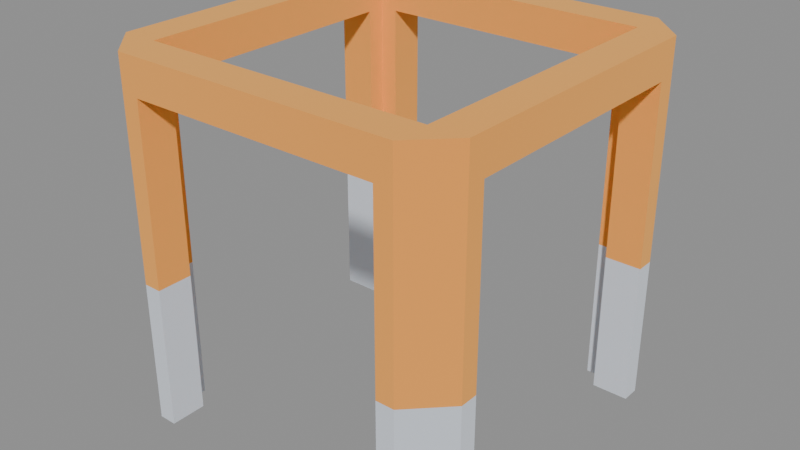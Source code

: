 # Source: prop_airlock.blend  (saved by Blender 4.0.36; exported with 4.5.12 LTS)
import bpy
from mathutils import Matrix  # noqa: F401  (used for matrix-valued properties, if any)

bpy.ops.wm.read_factory_settings(use_empty=True)
scene = bpy.context.scene
scene.name = 'Scene'

# ---- materials (node trees are filled in below, after node groups)
mat_metalred = bpy.data.materials.new('metalRed')
mat_metalred.use_backface_culling = True
mat_metalred.use_transparent_shadow = False
mat_metalred.diffuse_color = (1.0, 0.6285, 0.2028, 1.0)
mat_metal = bpy.data.materials.new('metal')
mat_metal.use_backface_culling = True
mat_metal.use_transparent_shadow = False
mat_metal.diffuse_color = (0.8431, 0.8706, 0.9098, 1.0)

# ---- material node trees
mat_metalred.use_nodes = True; mat_metalred.node_tree.nodes.clear()
_N = mat_metalred.node_tree.nodes; _L = mat_metalred.node_tree.links
n0 = _N.new('ShaderNodeBsdfPrincipled'); n0.name = 'Principled BSDF'; n0.location = (10, 300)
n0.inputs[0].default_value = (1.0, 0.6285, 0.2028, 1.0)
n0.inputs[1].default_value = 1.0
n0.inputs[2].default_value = 1.0
n1 = _N.new('ShaderNodeOutputMaterial'); n1.name = 'Material Output'; n1.location = (320, 270)
_L.new(n0.outputs[0], n1.inputs[0])
n1.is_active_output = True
mat_metal.use_nodes = True; mat_metal.node_tree.nodes.clear()
_N = mat_metal.node_tree.nodes; _L = mat_metal.node_tree.links
n0 = _N.new('ShaderNodeBsdfPrincipled'); n0.name = 'Principled BSDF'; n0.location = (10, 300)
n0.inputs[0].default_value = (0.8431, 0.8706, 0.9098, 1.0)
n0.inputs[1].default_value = 1.0
n0.inputs[2].default_value = 1.0
n1 = _N.new('ShaderNodeOutputMaterial'); n1.name = 'Material Output'; n1.location = (320, 270)
_L.new(n0.outputs[0], n1.inputs[0])
n1.is_active_output = True

# ---- meshes
me_mesh_structure = bpy.data.meshes.new('Mesh structure')
me_mesh_structure.from_pydata([(-0.4, -0.5, 1.0), (-0.4, -0.4, 1.0), (0.4, -0.5, 1.0), (0.4, -0.4, 1.0), (0.5, -0.4, 1.0), (0.4, 0.4, 1.0), (0.4, 0.5, 1.0), (0.5, 0.4, 1.0), (-0.4, 0.5, 1.0), (-0.5, 0.4, 1.0), (-0.5, -0.4, 1.0), (-0.4, 0.4, 1.0), (-0.4, -0.5, 1.0), (-0.4, -0.5, 0.4), (-0.5, -0.4, 1.0), (-0.5, -0.4, 0.4), (0.4, -0.5, 0.4), (0.35, -0.5, 0.4), (0.4, -0.5, 1.0), (0.35, -0.5, 0.9), (-0.35, -0.5, 0.9), (-0.4, -0.5, 1.0), (-0.4, -0.5, 0.4), (-0.35, -0.5, 0.4), (0.4, -0.5, 1.0), (0.5, -0.4, 1.0), (0.4, -0.5, 0.4), (0.5, -0.4, 0.4), (0.5, -0.4, 0.4), (0.5, -0.35, 0.9), (0.5, -0.35, 0.4), (0.5, -0.4, 1.0), (0.5, 0.4, 1.0), (0.5, 0.35, 0.9), (0.5, 0.4, 0.4), (0.5, 0.35, 0.4), (0.5, 0.4, 0.4), (0.5, 0.4, 1.0), (0.4, 0.5, 0.4), (0.4, 0.5, 1.0), (-0.4, 0.5, 0.4), (-0.35, 0.5, 0.4), (-0.4, 0.5, 1.0), (-0.35, 0.5, 0.9), (0.35, 0.5, 0.9), (0.4, 0.5, 1.0), (0.4, 0.5, 0.4), (0.35, 0.5, 0.4), (-0.5, 0.4, 0.4), (-0.4, 0.5, 0.4), (-0.5, 0.4, 1.0), (-0.4, 0.5, 1.0), (-0.5, -0.4, 0.4), (-0.5, -0.35, 0.9), (-0.5, -0.4, 1.0), (-0.5, 0.4, 1.0), (-0.5, 0.35, 0.9), (-0.5, 0.4, 0.4), (-0.5, 0.35, 0.4), (-0.5, -0.35, 0.4), (-0.35, -0.4, 0.4), (-0.35, -0.4, 0.9), (-0.4, -0.4, 0.4), (-0.4, -0.4, 1.0), (0.4, -0.4, 1.0), (0.35, -0.4, 0.9), (0.4, -0.4, 0.4), (0.35, -0.4, 0.4), (0.4, -0.4, 0.4), (0.4, -0.35, 0.9), (0.4, -0.4, 1.0), (0.4, 0.4, 1.0), (0.4, 0.35, 0.9), (0.4, 0.35, 0.4), (0.4, 0.4, 0.4), (0.4, -0.35, 0.4), (0.35, 0.4, 0.4), (0.35, 0.4, 0.9), (0.4, 0.4, 0.4), (0.4, 0.4, 1.0), (-0.4, 0.4, 1.0), (-0.35, 0.4, 0.9), (-0.4, 0.4, 0.4), (-0.35, 0.4, 0.4), (-0.4, 0.35, 0.4), (-0.4, 0.35, 0.9), (-0.4, 0.4, 0.4), (-0.4, 0.4, 1.0), (-0.4, -0.35, 0.9), (-0.4, -0.4, 1.0), (-0.4, -0.35, 0.4), (-0.4, -0.4, 0.4), (0.4, -0.35, 0.9), (0.5, -0.35, 0.9), (0.4, 0.35, 0.9), (0.5, 0.35, 0.9), (-0.35, 0.5, 0.9), (-0.35, 0.4, 0.9), (0.35, 0.5, 0.9), (0.35, 0.4, 0.9), (-0.5, -0.35, 0.9), (-0.4, -0.35, 0.9), (-0.5, 0.35, 0.9), (-0.4, 0.35, 0.9), (-0.35, -0.4, 0.9), (-0.35, -0.5, 0.9), (0.35, -0.4, 0.9), (0.35, -0.5, 0.9), (0.5, 0.35, 0.4), (0.4, 0.35, 0.4), (0.5, 0.35, 0.9), (0.4, 0.35, 0.9), (-0.35, 0.4, 0.4), (-0.35, 0.4, 0.9), (-0.35, 0.5, 0.4), (-0.35, 0.5, 0.9), (-0.5, 0.35, 0.4), (-0.5, 0.35, 0.9), (-0.4, 0.35, 0.4), (-0.4, 0.35, 0.9), (-0.5, -0.35, 0.4), (-0.4, -0.35, 0.4), (-0.5, -0.35, 0.9), (-0.4, -0.35, 0.9), (-0.35, -0.5, 0.4), (-0.35, -0.5, 0.9), (-0.35, -0.4, 0.4), (-0.35, -0.4, 0.9), (0.35, -0.5, 0.9), (0.35, -0.5, 0.4), (0.35, -0.4, 0.9), (0.35, -0.4, 0.4), (0.5, -0.35, 0.4), (0.5, -0.35, 0.9), (0.4, -0.35, 0.4), (0.4, -0.35, 0.9), (0.35, 0.4, 0.9), (0.35, 0.4, 0.4), (0.35, 0.5, 0.9), (0.35, 0.5, 0.4), (-0.4, -0.5, 0.4), (-0.5, -0.4, 0.4), (0.4, -0.5, 0.4), (0.35, -0.5, 0.4), (-0.4, -0.5, 0.4), (-0.35, -0.5, 0.4), (0.4, -0.5, 0.4), (0.5, -0.4, 0.4), (0.5, -0.4, 0.4), (0.5, -0.35, 0.4), (0.5, 0.4, 0.4), (0.5, 0.35, 0.4), (0.5, 0.4, 0.4), (0.4, 0.5, 0.4), (-0.4, 0.5, 0.4), (-0.35, 0.5, 0.4), (0.4, 0.5, 0.4), (0.35, 0.5, 0.4), (-0.5, 0.4, 0.4), (-0.4, 0.5, 0.4), (-0.5, -0.4, 0.4), (-0.5, 0.4, 0.4), (-0.5, 0.35, 0.4), (-0.5, -0.35, 0.4), (-0.35, -0.4, 0.4), (-0.4, -0.4, 0.4), (0.4, -0.4, 0.4), (0.35, -0.4, 0.4), (0.4, -0.4, 0.4), (0.4, 0.35, 0.4), (0.4, 0.4, 0.4), (0.4, -0.35, 0.4), (0.35, 0.4, 0.4), (0.4, 0.4, 0.4), (-0.4, 0.4, 0.4), (-0.35, 0.4, 0.4), (-0.4, 0.35, 0.4), (-0.4, 0.4, 0.4), (-0.4, -0.35, 0.4), (-0.4, -0.4, 0.4), (0.5, 0.35, 0.4), (0.4, 0.35, 0.4), (-0.35, 0.4, 0.4), (-0.35, 0.5, 0.4), (-0.5, 0.35, 0.4), (-0.4, 0.35, 0.4), (-0.5, -0.35, 0.4), (-0.4, -0.35, 0.4), (-0.35, -0.5, 0.4), (-0.35, -0.4, 0.4), (0.35, -0.5, 0.4), (0.35, -0.4, 0.4), (0.5, -0.35, 0.4), (0.4, -0.35, 0.4), (0.35, 0.4, 0.4), (0.35, 0.5, 0.4), (0.35, 0.5, -4.512e-17), (0.35, 0.4, 3.158e-16), (0.4, 0.5, 0.0), (0.4, 0.4, 5.414e-16), (0.5, 0.4, 0.0), (0.4, 0.35, -2.256e-17), (0.5, 0.35, -2.256e-17), (0.5, 0.35, -2.256e-17), (0.5, 0.4, 0.0), (0.4, 0.35, -2.256e-17), (0.4, 0.4, 5.414e-16), (0.35, 0.4, 3.158e-16), (0.4, 0.4, 5.414e-16), (0.35, 0.4, 3.158e-16), (0.35, 0.5, -4.512e-17), (0.35, 0.5, -4.512e-17), (0.4, 0.5, 0.0), (0.5, 0.4, 0.0), (0.4, 0.5, 0.0), (0.4, -0.35, 3.158e-16), (0.4, -0.4, 5.414e-16), (0.5, -0.35, -4.512e-17), (0.4, -0.5, 0.0), (0.5, -0.4, 0.0), (0.35, -0.5, -2.256e-17), (0.35, -0.4, -2.256e-17), (0.35, -0.5, -2.256e-17), (0.4, -0.5, 0.0), (0.35, -0.4, -2.256e-17), (0.4, -0.4, 5.414e-16), (0.4, -0.4, 5.414e-16), (0.4, -0.35, 3.158e-16), (0.5, -0.4, 0.0), (0.5, -0.35, -4.512e-17), (0.4, -0.5, 0.0), (0.5, -0.4, 0.0), (-0.4, 0.5, 0.0), (-0.4, 0.4, 5.414e-16), (-0.35, 0.5, -2.256e-17), (-0.35, 0.4, -2.256e-17), (-0.5, 0.35, -4.512e-17), (-0.5, 0.4, 0.0), (-0.4, 0.35, 3.158e-16), (-0.35, 0.5, -2.256e-17), (-0.4, 0.5, 0.0), (-0.35, 0.4, -2.256e-17), (-0.4, 0.4, 5.414e-16), (-0.4, 0.35, 3.158e-16), (-0.4, 0.4, 5.414e-16), (-0.5, 0.35, -4.512e-17), (-0.5, 0.4, 0.0), (-0.5, 0.4, 0.0), (-0.4, 0.5, 0.0), (-0.5, -0.35, -2.256e-17), (-0.5, -0.4, 0.0), (-0.4, -0.35, -2.256e-17), (-0.4, -0.5, 0.0), (-0.4, -0.4, 5.414e-16), (-0.35, -0.4, 3.158e-16), (-0.35, -0.5, -4.512e-17), (-0.5, -0.4, 0.0), (-0.5, -0.35, -2.256e-17), (-0.4, -0.4, 5.414e-16), (-0.4, -0.35, -2.256e-17), (-0.35, -0.4, 3.158e-16), (-0.4, -0.4, 5.414e-16), (-0.35, -0.5, -4.512e-17), (-0.4, -0.5, 0.0), (-0.4, -0.5, 0.0), (-0.5, -0.4, 0.0), (-0.35, 0.4, -2.256e-17), (-0.35, 0.5, -2.256e-17), (-0.5, -0.35, -2.256e-17), (-0.4, -0.35, -2.256e-17), (-0.35, -0.5, -4.512e-17), (-0.35, -0.4, 3.158e-16), (0.5, -0.35, -4.512e-17), (0.4, -0.35, 3.158e-16), (0.5, 0.35, -2.256e-17), (0.4, 0.35, -2.256e-17), (0.35, -0.5, -2.256e-17), (0.35, -0.4, -2.256e-17), (-0.5, 0.35, -4.512e-17), (-0.4, 0.35, 3.158e-16)], [], [(2, 1, 0), (1, 2, 3), (3, 2, 4), (3, 4, 5), (5, 4, 6), (6, 4, 7), (8, 0, 1), (8, 5, 6), (9, 0, 8), (0, 9, 10), (8, 1, 11), (8, 11, 5), (14, 13, 12), (13, 14, 15), (18, 17, 16), (17, 18, 19), (19, 18, 20), (21, 20, 18), (22, 20, 21), (20, 22, 23), (26, 25, 24), (25, 26, 27), (30, 29, 28), (29, 31, 28), (31, 29, 32), (32, 29, 33), (32, 33, 34), (34, 33, 35), (38, 37, 36), (37, 38, 39), (42, 41, 40), (41, 42, 43), (43, 42, 44), (45, 44, 42), (46, 44, 45), (44, 46, 47), (50, 49, 48), (49, 50, 51), (54, 53, 52), (53, 54, 55), (53, 55, 56), (56, 55, 57), (57, 58, 56), (59, 52, 53), (62, 61, 60), (61, 62, 63), (64, 61, 63), (64, 65, 61), (66, 65, 64), (65, 66, 67), (70, 69, 68), (69, 70, 71), (69, 71, 72), (72, 71, 73), (73, 71, 74), (75, 68, 69), (78, 77, 76), (77, 78, 79), (80, 77, 79), (80, 81, 77), (82, 81, 80), (81, 82, 83), (86, 85, 84), (87, 85, 86), (87, 88, 85), (89, 88, 87), (89, 90, 88), (90, 89, 91), (94, 93, 92), (93, 94, 95), (98, 97, 96), (97, 98, 99), (102, 101, 100), (101, 102, 103), (106, 105, 104), (105, 106, 107), (110, 109, 108), (109, 110, 111), (114, 113, 112), (113, 114, 115), (118, 117, 116), (117, 118, 119), (122, 121, 120), (121, 122, 123), (126, 125, 124), (125, 126, 127), (130, 129, 128), (129, 130, 131), (134, 133, 132), (133, 134, 135), (138, 137, 136), (137, 138, 139), (198, 197, 196), (197, 198, 199), (199, 198, 200), (199, 200, 201), (201, 200, 202), (204, 151, 203), (151, 204, 150), (170, 205, 169), (205, 170, 206), (208, 172, 207), (172, 208, 173), (195, 209, 194), (209, 195, 210), (157, 212, 211), (212, 157, 156), (214, 152, 213), (152, 214, 153), (217, 216, 215), (216, 217, 218), (218, 217, 219), (220, 216, 218), (216, 220, 221), (223, 143, 222), (143, 223, 142), (167, 225, 224), (225, 167, 166), (171, 226, 168), (226, 171, 227), (229, 148, 228), (148, 229, 149), (231, 146, 230), (146, 231, 147), (234, 233, 232), (233, 234, 235), (236, 232, 233), (232, 236, 237), (236, 233, 238), (240, 155, 239), (155, 240, 154), (175, 242, 241), (242, 175, 174), (244, 176, 243), (176, 244, 177), (161, 245, 162), (245, 161, 246), (159, 247, 158), (247, 159, 248), (251, 250, 249), (250, 251, 252), (252, 251, 253), (252, 253, 254), (252, 254, 255), (163, 256, 160), (256, 163, 257), (259, 179, 258), (179, 259, 178), (261, 164, 260), (164, 261, 165), (145, 263, 262), (263, 145, 144), (141, 264, 140), (264, 141, 265), (267, 182, 266), (182, 267, 183), (186, 269, 268), (269, 186, 187), (271, 188, 270), (188, 271, 189), (273, 192, 272), (192, 273, 193), (180, 275, 274), (275, 180, 181), (191, 276, 190), (276, 191, 277), (279, 184, 278), (184, 279, 185)])
me_mesh_structure.polygons.foreach_set('use_smooth', [0, 0, 0, 0, 0, 0, 0, 0, 0, 0, 0, 0, 0, 0, 0, 0, 0, 0, 0, 0, 0, 0, 0, 0, 0, 0, 0, 0, 0, 0, 0, 0, 0, 0, 0, 0, 0, 0, 0, 0, 0, 0, 0, 0, 0, 0, 0, 0, 0, 0, 0, 0, 0, 0, 0, 0, 0, 0, 0, 0, 0, 0, 0, 0, 0, 0, 0, 0, 0, 0, 0, 0, 0, 0, 0, 0, 0, 0, 0, 0, 0, 0, 0, 0, 0, 0, 0, 0, 0, 0, 0, 0, 0, 0, 0, 0, 0, 0, 0, 0, 0, 0, 0, 0, 0, 0, 0, 0, 0, 0, 0, 0, 0, 0, 0, 0, 0, 0, 0, 0, 0, 0, 0, 0, 0, 0, 0, 0, 0, 0, 0, 0, 0, 0, 0, 0, 0, 0, 0, 0, 0, 1, 0, 0, 0, 0, 0, 0, 0, 0, 0, 0, 0, 0, 0, 0, 0, 0, 0, 0, 0, 0, 0, 0, 0, 0, 0, 0])
me_mesh_structure.polygons.foreach_set('material_index', [0, 0, 0, 0, 0, 0, 0, 0, 0, 0, 0, 0, 0, 0, 0, 0, 0, 0, 0, 0, 0, 0, 0, 0, 0, 0, 0, 0, 0, 0, 0, 0, 0, 0, 0, 0, 0, 0, 0, 0, 0, 0, 0, 0, 0, 0, 0, 0, 0, 0, 0, 0, 0, 0, 0, 0, 0, 0, 0, 0, 0, 0, 0, 0, 0, 0, 0, 0, 0, 0, 0, 0, 0, 0, 0, 0, 0, 0, 0, 0, 0, 0, 0, 0, 0, 0, 0, 0, 0, 0, 0, 0, 1, 1, 1, 1, 1, 1, 1, 1, 1, 1, 1, 1, 1, 1, 1, 1, 1, 1, 1, 1, 1, 1, 1, 1, 1, 1, 1, 1, 1, 1, 1, 1, 1, 1, 1, 1, 1, 1, 1, 1, 1, 1, 1, 1, 1, 1, 1, 1, 1, 1, 1, 1, 1, 1, 1, 1, 1, 1, 1, 1, 1, 1, 1, 1, 1, 1, 1, 1, 1, 1, 1, 1, 1, 1, 1, 1])
_uv = me_mesh_structure.uv_layers.new(name='UVMap')
_uv.uv.foreach_set('vector', [15.75, -19.69, -15.75, -15.75, -15.75, -19.69, -15.75, -15.75, 15.75, -19.69, 15.75, -15.75, 15.75, -15.75, 15.75, -19.69, 19.69, -15.75, 15.75, -15.75, 19.69, -15.75, 15.75, 15.75, 15.75, 15.75, 19.69, -15.75, 15.75, 19.69, 15.75, 19.69, 19.69, -15.75, 19.69, 15.75, -15.75, 19.69, -15.75, -19.69, -15.75, -15.75, -15.75, 19.69, 15.75, 15.75, 15.75, 19.69, -19.69, 15.75, -15.75, -19.69, -15.75, 19.69, -15.75, -19.69, -19.69, 15.75, -19.69, -15.75, -15.75, 19.69, -15.75, -15.75, -15.75, 15.75, -15.75, 19.69, -15.75, 15.75, 15.75, 15.75, -2.784, 39.37, 2.784, 15.75, 2.784, 39.37, 2.784, 15.75, -2.784, 39.37, -2.784, 15.75, 15.75, 39.37, 13.78, 15.75, 15.75, 15.75, 13.78, 15.75, 15.75, 39.37, 13.78, 35.43, 13.78, 35.43, 15.75, 39.37, -13.78, 35.43, -15.75, 39.37, -13.78, 35.43, 15.75, 39.37, -15.75, 15.75, -13.78, 35.43, -15.75, 39.37, -13.78, 35.43, -15.75, 15.75, -13.78, 15.75, -2.784, 15.75, 2.784, 39.37, -2.784, 39.37, 2.784, 39.37, -2.784, 15.75, 2.784, 15.75, -13.78, 15.75, -13.78, 35.43, -15.75, 15.75, -13.78, 35.43, -15.75, 39.37, -15.75, 15.75, -15.75, 39.37, -13.78, 35.43, 15.75, 39.37, 15.75, 39.37, -13.78, 35.43, 13.78, 35.43, 15.75, 39.37, 13.78, 35.43, 15.75, 15.75, 15.75, 15.75, 13.78, 35.43, 13.78, 15.75, 2.784, 15.75, -2.784, 39.37, -2.784, 15.75, -2.784, 39.37, 2.784, 15.75, 2.784, 39.37, 15.75, 39.37, 13.78, 15.75, 15.75, 15.75, 13.78, 15.75, 15.75, 39.37, 13.78, 35.43, 13.78, 35.43, 15.75, 39.37, -13.78, 35.43, -15.75, 39.37, -13.78, 35.43, 15.75, 39.37, -15.75, 15.75, -13.78, 35.43, -15.75, 39.37, -13.78, 35.43, -15.75, 15.75, -13.78, 15.75, 2.784, 39.37, -2.784, 15.75, 2.784, 15.75, -2.784, 15.75, 2.784, 39.37, -2.784, 39.37, 15.75, 39.37, 13.78, 35.43, 15.75, 15.75, 13.78, 35.43, 15.75, 39.37, -15.75, 39.37, 13.78, 35.43, -15.75, 39.37, -13.78, 35.43, -13.78, 35.43, -15.75, 39.37, -15.75, 15.75, -15.75, 15.75, -13.78, 15.75, -13.78, 35.43, 13.78, 15.75, 15.75, 15.75, 13.78, 35.43, 15.75, 15.75, 13.78, 35.43, 13.78, 15.75, 13.78, 35.43, 15.75, 15.75, 15.75, 39.37, -15.75, 39.37, 13.78, 35.43, 15.75, 39.37, -15.75, 39.37, -13.78, 35.43, 13.78, 35.43, -15.75, 15.75, -13.78, 35.43, -15.75, 39.37, -13.78, 35.43, -15.75, 15.75, -13.78, 15.75, 15.75, 39.37, 13.78, 35.43, 15.75, 15.75, 13.78, 35.43, 15.75, 39.37, -15.75, 39.37, 13.78, 35.43, -15.75, 39.37, -13.78, 35.43, -13.78, 35.43, -15.75, 39.37, -13.78, 15.75, -13.78, 15.75, -15.75, 39.37, -15.75, 15.75, 13.78, 15.75, 15.75, 15.75, 13.78, 35.43, 15.75, 15.75, 13.78, 35.43, 13.78, 15.75, 13.78, 35.43, 15.75, 15.75, 15.75, 39.37, -15.75, 39.37, 13.78, 35.43, 15.75, 39.37, -15.75, 39.37, -13.78, 35.43, 13.78, 35.43, -15.75, 15.75, -13.78, 35.43, -15.75, 39.37, -13.78, 35.43, -15.75, 15.75, -13.78, 15.75, 15.75, 15.75, 13.78, 35.43, 13.78, 15.75, 15.75, 39.37, 13.78, 35.43, 15.75, 15.75, 15.75, 39.37, -13.78, 35.43, 13.78, 35.43, -15.75, 39.37, -13.78, 35.43, 15.75, 39.37, -15.75, 39.37, -13.78, 15.75, -13.78, 35.43, -13.78, 15.75, -15.75, 39.37, -15.75, 15.75, -15.75, 13.78, -19.69, -13.78, -15.75, -13.78, -19.69, -13.78, -15.75, 13.78, -19.69, 13.78, -13.78, 19.69, 13.78, 15.75, 13.78, 19.69, 13.78, 15.75, -13.78, 19.69, -13.78, 15.75, 19.69, 13.78, 15.75, -13.78, 19.69, -13.78, 15.75, -13.78, 19.69, 13.78, 15.75, 13.78, -13.78, -15.75, 13.78, -19.69, 13.78, -15.75, 13.78, -19.69, -13.78, -15.75, -13.78, -19.69, 19.69, 35.43, 15.75, 15.75, 19.69, 15.75, 15.75, 15.75, 19.69, 35.43, 15.75, 35.43, 19.69, 15.75, 15.75, 35.43, 15.75, 15.75, 15.75, 35.43, 19.69, 15.75, 19.69, 35.43, -15.75, 15.75, -19.69, 35.43, -19.69, 15.75, -19.69, 35.43, -15.75, 15.75, -15.75, 35.43, 19.69, 35.43, 15.75, 15.75, 19.69, 15.75, 15.75, 15.75, 19.69, 35.43, 15.75, 35.43, -15.75, 15.75, -19.69, 35.43, -19.69, 15.75, -19.69, 35.43, -15.75, 15.75, -15.75, 35.43, 15.75, 35.43, 19.69, 15.75, 19.69, 35.43, 19.69, 15.75, 15.75, 35.43, 15.75, 15.75, -15.75, 15.75, -19.69, 35.43, -19.69, 15.75, -19.69, 35.43, -15.75, 15.75, -15.75, 35.43, -19.69, 35.43, -15.75, 15.75, -15.75, 35.43, -15.75, 15.75, -19.69, 35.43, -19.69, 15.75, -15.75, 19.69, -13.78, 15.75, -13.78, 19.69, -13.78, 15.75, -15.75, 19.69, -15.75, 15.75, -15.75, 15.75, -15.75, 19.69, -19.69, 15.75, -15.75, 15.75, -19.69, 15.75, -15.75, 13.78, -15.75, 13.78, -19.69, 15.75, -19.69, 13.78, 15.75, 0.0, 13.78, 15.75, 13.78, 0.0, 13.78, 15.75, 15.75, 0.0, 15.75, 15.75, -15.75, 15.75, -13.78, 0.0, -13.78, 15.75, -13.78, 0.0, -15.75, 15.75, -15.75, 0.0, 15.75, 0.0, 13.78, 15.75, 13.78, 0.0, 13.78, 15.75, 15.75, 0.0, 15.75, 15.75, -19.69, 15.75, -15.75, 0.0, -15.75, 15.75, -15.75, 0.0, -19.69, 15.75, -19.69, 0.0, -13.78, 15.75, -15.75, 0.0, -13.78, 0.0, -15.75, 0.0, -13.78, 15.75, -15.75, 15.75, 2.784, 0.0, -2.784, 15.75, -2.784, 0.0, -2.784, 15.75, 2.784, 0.0, 2.784, 15.75, -19.69, -13.78, -15.75, -15.75, -15.75, -13.78, -15.75, -15.75, -19.69, -13.78, -15.75, -19.69, -15.75, -19.69, -19.69, -13.78, -19.69, -15.75, -13.78, -19.69, -15.75, -15.75, -15.75, -19.69, -15.75, -15.75, -13.78, -19.69, -13.78, -15.75, 15.75, 0.0, 13.78, 15.75, 13.78, 0.0, 13.78, 15.75, 15.75, 0.0, 15.75, 15.75, -13.78, 15.75, -15.75, 0.0, -13.78, 0.0, -15.75, 0.0, -13.78, 15.75, -15.75, 15.75, 13.78, 15.75, 15.75, 0.0, 15.75, 15.75, 15.75, 0.0, 13.78, 15.75, 13.78, 0.0, -13.78, 0.0, -15.75, 15.75, -15.75, 0.0, -15.75, 15.75, -13.78, 0.0, -13.78, 15.75, 2.784, 0.0, -2.784, 15.75, -2.784, 0.0, -2.784, 15.75, 2.784, 0.0, 2.784, 15.75, 13.78, 19.69, 15.75, 15.75, 15.75, 19.69, 15.75, 15.75, 13.78, 19.69, 13.78, 15.75, 19.69, 13.78, 15.75, 19.69, 15.75, 15.75, 15.75, 19.69, 19.69, 13.78, 19.69, 15.75, 19.69, 13.78, 15.75, 15.75, 15.75, 13.78, 15.75, 0.0, 13.78, 15.75, 13.78, 0.0, 13.78, 15.75, 15.75, 0.0, 15.75, 15.75, -13.78, 15.75, -15.75, 0.0, -13.78, 0.0, -15.75, 0.0, -13.78, 15.75, -15.75, 15.75, 15.75, 0.0, 13.78, 15.75, 13.78, 0.0, 13.78, 15.75, 15.75, 0.0, 15.75, 15.75, -15.75, 15.75, -13.78, 0.0, -13.78, 15.75, -13.78, 0.0, -15.75, 15.75, -15.75, 0.0, -2.784, 15.75, 2.784, 0.0, 2.784, 15.75, 2.784, 0.0, -2.784, 15.75, -2.784, 0.0, 15.75, -13.78, 19.69, -15.75, 19.69, -13.78, 19.69, -15.75, 15.75, -13.78, 15.75, -19.69, 15.75, -19.69, 15.75, -13.78, 15.75, -15.75, 15.75, -19.69, 15.75, -15.75, 13.78, -15.75, 15.75, -19.69, 13.78, -15.75, 13.78, -19.69, 13.78, 15.75, 15.75, 0.0, 15.75, 15.75, 15.75, 0.0, 13.78, 15.75, 13.78, 0.0, -13.78, 0.0, -15.75, 15.75, -15.75, 0.0, -15.75, 15.75, -13.78, 0.0, -13.78, 15.75, 15.75, 0.0, 13.78, 15.75, 13.78, 0.0, 13.78, 15.75, 15.75, 0.0, 15.75, 15.75, -13.78, 15.75, -15.75, 0.0, -13.78, 0.0, -15.75, 0.0, -13.78, 15.75, -15.75, 15.75, -2.784, 15.75, 2.784, 0.0, 2.784, 15.75, 2.784, 0.0, -2.784, 15.75, -2.784, 0.0, 19.69, 0.0, 15.75, 15.75, 15.75, 0.0, 15.75, 15.75, 19.69, 0.0, 19.69, 15.75, 19.69, 15.75, 15.75, 0.0, 19.69, 0.0, 15.75, 0.0, 19.69, 15.75, 15.75, 15.75, -15.75, 0.0, -19.69, 15.75, -19.69, 0.0, -19.69, 15.75, -15.75, 0.0, -15.75, 15.75, -15.75, 0.0, -19.69, 15.75, -19.69, 0.0, -19.69, 15.75, -15.75, 0.0, -15.75, 15.75, 19.69, 15.75, 15.75, 0.0, 19.69, 0.0, 15.75, 0.0, 19.69, 15.75, 15.75, 15.75, 15.75, 15.75, 19.69, 0.0, 19.69, 15.75, 19.69, 0.0, 15.75, 15.75, 15.75, 0.0, -15.75, 0.0, -19.69, 15.75, -19.69, 0.0, -19.69, 15.75, -15.75, 0.0, -15.75, 15.75])
me_mesh_structure.materials.append(mat_metalred)
me_mesh_structure.materials.append(mat_metal)
me_mesh_structure.update()
me_mesh_structure.normals_split_custom_set([tuple(v) for v in zip(*[iter([0.0, 0.0, 1.0, 0.0, 0.0, 1.0, 0.0, 0.0, 1.0, 0.0, 0.0, 1.0, 0.0, 0.0, 1.0, 0.0, 0.0, 1.0, 0.0, 0.0, 1.0, 0.0, 0.0, 1.0, 0.0, 0.0, 1.0, 0.0, 0.0, 1.0, 0.0, 0.0, 1.0, 0.0, 0.0, 1.0, 0.0, 0.0, 1.0, 0.0, 0.0, 1.0, 0.0, 0.0, 1.0, -1.49e-06, 0.0, 1.0, -1.49e-06, 0.0, 1.0, -1.49e-06, 0.0, 1.0, -4.371e-08, 4.767e-05, 1.0, -4.371e-08, -4.797e-05, 1.0, -4.371e-08, -4.797e-05, 1.0, 0.0, 0.0, 1.0, 0.0, 0.0, 1.0, 0.0, 0.0, 1.0, 0.0, 0.0, 1.0, 0.0, 0.0, 1.0, 0.0, 0.0, 1.0, 1.49e-06, 0.0, 1.0, 1.49e-06, 0.0, 1.0, 1.49e-06, 0.0, 1.0, 4.371e-08, 4.797e-05, 1.0, 4.371e-08, -4.767e-05, 1.0, 4.371e-08, -4.797e-05, 1.0, 0.0, 0.0, 1.0, 0.0, 0.0, 1.0, 0.0, 0.0, 1.0, -0.7071, -0.7071, 0.0, -0.7071, -0.7071, 0.0, -0.7071, -0.7071, 0.0, -0.7071, -0.7071, 0.0, -0.7071, -0.7071, 0.0, -0.7071, -0.7071, 0.0, 0.0, -1.0, 0.0, 0.0, -1.0, 0.0, 0.0, -1.0, 0.0, 0.0, -1.0, 0.0, 0.0, -1.0, 0.0, 0.0, -1.0, 0.0, 0.0, -1.0, 0.0, 0.0, -1.0, 0.0, 0.0, -1.0, 0.0, 0.0, -1.0, 0.0, 0.0, -1.0, 0.0, 0.0, -1.0, 0.0, 0.0, -1.0, 0.0, 0.0, -1.0, 0.0, 0.0, -1.0, 0.0, 0.0, -1.0, 0.0, 0.0, -1.0, 0.0, 0.0, -1.0, 0.0, 0.7071, -0.7071, 0.0, 0.7071, -0.7071, 0.0, 0.7071, -0.7071, 0.0, 0.7071, -0.7071, 0.0, 0.7071, -0.7071, 0.0, 0.7071, -0.7071, 0.0, 1.0, 0.0, 0.0, 1.0, 0.0, 0.0, 1.0, 0.0, 0.0, 1.0, 0.0, 0.0, 1.0, 0.0, 0.0, 1.0, 0.0, 0.0, 1.0, 0.0, 0.0, 1.0, 0.0, 0.0, 1.0, 0.0, 0.0, 1.0, 0.0, 0.0, 1.0, 0.0, 0.0, 1.0, 0.0, 0.0, 1.0, -9.934e-07, 0.0, 1.0, -9.934e-07, 0.0, 1.0, -9.934e-07, 0.0, 1.0, 0.0, 0.0, 1.0, 0.0, 0.0, 1.0, 0.0, 0.0, 0.7071, 0.7071, 0.0, 0.7071, 0.7071, 0.0, 0.7071, 0.7071, 0.0, 0.7071, 0.7071, 0.0, 0.7071, 0.7071, 0.0, 0.7071, 0.7071, 0.0, 0.0, 1.0, 0.0, 0.0, 1.0, 0.0, 0.0, 1.0, 0.0, 0.0, 1.0, 0.0, 0.0, 1.0, 0.0, 0.0, 1.0, 0.0, 0.0, 1.0, 0.0, 0.0, 1.0, 0.0, 0.0, 1.0, 0.0, 0.0, 1.0, 0.0, 0.0, 1.0, 0.0, 0.0, 1.0, 0.0, 0.0, 1.0, 0.0, 0.0, 1.0, 0.0, 0.0, 1.0, 0.0, 0.0, 1.0, 0.0, 0.0, 1.0, 0.0, 0.0, 1.0, 0.0, -0.7071, 0.7071, 0.0, -0.7071, 0.7071, 0.0, -0.7071, 0.7071, 0.0, -0.7071, 0.7071, 0.0, -0.7071, 0.7071, 0.0, -0.7071, 0.7071, 0.0, -1.0, 9.934e-07, 0.0, -1.0, 9.934e-07, 0.0, -1.0, 9.934e-07, 0.0, -1.0, 0.0, 0.0, -1.0, 0.0, 0.0, -1.0, 0.0, 0.0, -1.0, 0.0, 0.0, -1.0, 0.0, 0.0, -1.0, 0.0, 0.0, -1.0, 0.0, 0.0, -1.0, 0.0, 0.0, -1.0, 0.0, 0.0, -1.0, 0.0, 0.0, -1.0, 0.0, 0.0, -1.0, 0.0, 0.0, -1.0, 0.0, 0.0, -1.0, 0.0, 0.0, -1.0, 0.0, 0.0, 0.0, 1.0, 0.0, 0.0, 1.0, 0.0, 0.0, 1.0, 0.0, 0.0, 1.0, 0.0, 0.0, 1.0, 0.0, 0.0, 1.0, 0.0, 0.0, 1.0, 1.397e-07, 0.0, 1.0, 1.397e-07, 0.0, 1.0, 1.397e-07, 0.0, 1.0, 0.0, 0.0, 1.0, 0.0, 0.0, 1.0, 0.0, 0.0, 1.0, 0.0, 0.0, 1.0, 0.0, 0.0, 1.0, 0.0, 0.0, 1.0, 0.0, 0.0, 1.0, 0.0, 0.0, 1.0, 0.0, -1.0, -9.934e-07, 0.0, -1.0, -9.934e-07, 0.0, -1.0, -9.934e-07, 0.0, -1.0, 0.0, 0.0, -1.0, 0.0, 0.0, -1.0, 0.0, 0.0, -1.0, 0.0, 0.0, -1.0, 0.0, 0.0, -1.0, 0.0, 0.0, -1.0, 1.192e-06, 0.0, -1.0, 1.192e-06, 0.0, -1.0, 1.192e-06, 0.0, -1.0, 0.0, 0.0, -1.0, 0.0, 0.0, -1.0, 0.0, 0.0, -1.0, 0.0, 0.0, -1.0, 0.0, 0.0, -1.0, 0.0, 0.0, 0.0, -1.0, 0.0, 0.0, -1.0, 0.0, 0.0, -1.0, 0.0, 0.0, -1.0, 0.0, 0.0, -1.0, 0.0, 0.0, -1.0, 0.0, 0.0, -1.0, 1.397e-07, 0.0, -1.0, 1.397e-07, 0.0, -1.0, 1.397e-07, 0.0, -1.0, 0.0, 0.0, -1.0, 0.0, 0.0, -1.0, 0.0, 0.0, -1.0, 0.0, 0.0, -1.0, 0.0, 0.0, -1.0, 0.0, 0.0, -1.0, 0.0, 0.0, -1.0, 0.0, 0.0, -1.0, 0.0, 1.0, 0.0, 0.0, 1.0, 0.0, 0.0, 1.0, 0.0, 0.0, 1.0, 9.934e-07, 0.0, 1.0, 9.934e-07, 0.0, 1.0, 9.934e-07, 0.0, 1.0, 0.0, 0.0, 1.0, 0.0, 0.0, 1.0, 0.0, 0.0, 1.0, 0.0, 0.0, 1.0, 0.0, 0.0, 1.0, 0.0, 0.0, 1.0, -1.192e-06, 0.0, 1.0, -1.192e-06, 0.0, 1.0, -1.192e-06, 0.0, 1.0, 0.0, 0.0, 1.0, 0.0, 0.0, 1.0, 0.0, 0.0, 0.0, 0.0, -1.0, 0.0, 0.0, -1.0, 0.0, 0.0, -1.0, 0.0, 0.0, -1.0, 0.0, 0.0, -1.0, 0.0, 0.0, -1.0, 0.0, 0.0, -1.0, 0.0, 0.0, -1.0, 0.0, 0.0, -1.0, 0.0, 0.0, -1.0, 0.0, 0.0, -1.0, 0.0, 0.0, -1.0, 0.0, 0.0, -1.0, 0.0, 0.0, -1.0, 0.0, 0.0, -1.0, 0.0, 0.0, -1.0, 0.0, 0.0, -1.0, 0.0, 0.0, -1.0, 0.0, 0.0, -1.0, 0.0, 0.0, -1.0, 0.0, 0.0, -1.0, 0.0, 0.0, -1.0, 0.0, 0.0, -1.0, 0.0, 0.0, -1.0, 0.0, -1.0, 0.0, 0.0, -1.0, 0.0, 0.0, -1.0, 0.0, 0.0, -1.0, 0.0, 0.0, -1.0, 0.0, 0.0, -1.0, 0.0, 1.0, 0.0, 0.0, 1.0, 0.0, 0.0, 1.0, 0.0, 0.0, 1.0, 0.0, 0.0, 1.0, 0.0, 0.0, 1.0, 0.0, 0.0, 0.0, -1.0, 0.0, 0.0, -1.0, 0.0, 0.0, -1.0, 0.0, 0.0, -1.0, 0.0, 0.0, -1.0, 0.0, 0.0, -1.0, 0.0, 0.0, 1.0, 0.0, 0.0, 1.0, 0.0, 0.0, 1.0, 0.0, 0.0, 1.0, 0.0, 0.0, 1.0, 0.0, 0.0, 1.0, 0.0, 1.0, 0.0, 0.0, 1.0, 0.0, 0.0, 1.0, 0.0, 0.0, 1.0, 0.0, 0.0, 1.0, 0.0, 0.0, 1.0, 0.0, 0.0, -1.0, 0.0, 0.0, -1.0, 0.0, 0.0, -1.0, 0.0, 0.0, -1.0, 0.0, 0.0, -1.0, 0.0, 0.0, -1.0, 0.0, 0.0, 0.0, 1.0, 0.0, 0.0, 1.0, 0.0, 0.0, 1.0, 0.0, 0.0, 1.0, 0.0, 0.0, 1.0, 0.0, 0.0, 1.0, 0.0, -1.0, 0.0, 0.0, -1.0, 0.0, 0.0, -1.0, 0.0, 0.0, -1.0, 0.0, 0.0, -1.0, 0.0, 0.0, -1.0, 0.0, 0.0, 9.024e-16, -3.61e-15, -1.0, 9.024e-16, -3.61e-15, -1.0, 9.024e-16, -3.61e-15, -1.0, 4.512e-15, -5.414e-15, -1.0, 4.512e-15, -5.414e-15, -1.0, 4.512e-15, -5.414e-15, -1.0, -5.414e-15, -5.414e-15, -1.0, -5.414e-15, -5.414e-15, -1.0, -5.414e-15, -5.414e-15, -1.0, -5.414e-15, 1.128e-14, -1.0, -5.414e-15, 1.128e-14, -1.0, -5.414e-15, 1.128e-14, -1.0, 0.0, 4.512e-16, -1.0, 0.0, 4.512e-16, -1.0, 0.0, 4.512e-16, -1.0, 1.0, 0.0, 0.0, 1.0, 0.0, 0.0, 1.0, 0.0, 0.0, 1.0, 0.0, 0.0, 1.0, 0.0, 0.0, 1.0, 0.0, 0.0, -1.0, 0.0, 0.0, -1.0, 0.0, 0.0, -1.0, 0.0, 0.0, -1.0, 0.0, 0.0, -1.0, 0.0, 0.0, -1.0, 0.0, 0.0, 0.0, -1.0, 0.0, 0.0, -1.0, 0.0, 0.0, -1.0, 0.0, 0.0, -1.0, 0.0, 0.0, -1.0, 0.0, 0.0, -1.0, 0.0, -1.0, 0.0, 0.0, -1.0, 0.0, 0.0, -1.0, 0.0, 0.0, -1.0, 0.0, 0.0, -1.0, 0.0, 0.0, -1.0, 0.0, 0.0, 0.0, 1.0, 0.0, 0.0, 1.0, 0.0, 0.0, 1.0, 0.0, 0.0, 1.0, 0.0, 0.0, 1.0, 0.0, 0.0, 1.0, 0.0, 0.7071, 0.7071, 0.0, 0.7071, 0.7071, 0.0, 0.7071, 0.7071, 0.0, 0.7071, 0.7071, 0.0, 0.7071, 0.7071, 0.0, 0.7071, 0.7071, 0.0, -3.61e-15, -4.512e-15, -1.0, -3.61e-15, -4.512e-15, -1.0, -3.61e-15, -4.512e-15, -1.0, -8.573e-15, 5.414e-15, -1.0, -8.573e-15, 5.414e-15, -1.0, -8.573e-15, 5.414e-15, -1.0, 9.024e-16, -9.024e-16, -1.0, 9.024e-16, -9.024e-16, -1.0, 9.024e-16, -9.024e-16, -1.0, 4.512e-16, 5.414e-15, -1.0, 4.512e-16, 5.414e-15, -1.0, 4.512e-16, 5.414e-15, -1.0, 1.128e-14, 0.0, -1.0, 1.128e-14, 0.0, -1.0, 1.128e-14, 0.0, -1.0, 0.0, -1.0, 0.0, 0.0, -1.0, 0.0, 0.0, -1.0, 0.0, 0.0, -1.0, 0.0, 0.0, -1.0, 0.0, 0.0, -1.0, 0.0, 0.0, 1.0, 0.0, 0.0, 1.0, 0.0, 0.0, 1.0, 0.0, 0.0, 1.0, 0.0, 0.0, 1.0, 0.0, 0.0, 1.0, 0.0, -1.0, 0.0, 0.0, -1.0, 0.0, 0.0, -1.0, 0.0, 0.0, -1.0, 0.0, 0.0, -1.0, 0.0, 0.0, -1.0, 0.0, 0.0, 1.0, 0.0, 0.0, 1.0, 0.0, 0.0, 1.0, 0.0, 0.0, 1.0, 0.0, 0.0, 1.0, 0.0, 0.0, 1.0, 0.0, 0.0, 0.7071, -0.7071, 0.0, 0.7071, -0.7071, 0.0, 0.7071, -0.7071, 0.0, 0.7071, -0.7071, 0.0, 0.7071, -0.7071, 0.0, 0.7071, -0.7071, 0.0, -4.512e-16, -5.414e-15, -1.0, -4.512e-16, -5.414e-15, -1.0, -4.512e-16, -5.414e-15, -1.0, -1.128e-14, 0.0, -1.0, -1.128e-14, 0.0, -1.0, -1.128e-14, 0.0, -1.0, 8.573e-15, -5.414e-15, -1.0, 8.573e-15, -5.414e-15, -1.0, 8.573e-15, -5.414e-15, -1.0, -9.024e-16, 9.024e-16, -1.0, -9.024e-16, 9.024e-16, -1.0, -9.024e-16, 9.024e-16, -1.0, 3.61e-15, 4.512e-15, -1.0, 3.61e-15, 4.512e-15, -1.0, 3.61e-15, 4.512e-15, -1.0, 0.0, 1.0, 0.0, 0.0, 1.0, 0.0, 0.0, 1.0, 0.0, 0.0, 1.0, 0.0, 0.0, 1.0, 0.0, 0.0, 1.0, 0.0, 0.0, -1.0, 0.0, 0.0, -1.0, 0.0, 0.0, -1.0, 0.0, 0.0, -1.0, 0.0, 0.0, -1.0, 0.0, 0.0, -1.0, 0.0, 1.0, 0.0, 0.0, 1.0, 0.0, 0.0, 1.0, 0.0, 0.0, 1.0, 0.0, 0.0, 1.0, 0.0, 0.0, 1.0, 0.0, 0.0, -1.0, 0.0, 0.0, -1.0, 0.0, 0.0, -1.0, 0.0, 0.0, -1.0, 0.0, 0.0, -1.0, 0.0, 0.0, -1.0, 0.0, 0.0, -0.7071, 0.7071, 0.0, -0.7071, 0.7071, 0.0, -0.7071, 0.7071, 0.0, -0.7071, 0.7071, 0.0, -0.7071, 0.7071, 0.0, -0.7071, 0.7071, 0.0, 0.0, -4.512e-16, -1.0, 0.0, -4.512e-16, -1.0, 0.0, -4.512e-16, -1.0, -1.504e-16, -1.504e-16, -1.0, -1.504e-16, -1.504e-16, -1.0, -1.504e-16, -1.504e-16, -1.0, -4.371e-08, -4.767e-05, -1.0, -4.371e-08, 4.797e-05, -1.0, -4.371e-08, 4.797e-05, -1.0, -4.512e-15, 5.414e-15, -1.0, -4.512e-15, 5.414e-15, -1.0, -4.512e-15, 5.414e-15, -1.0, -9.024e-16, 3.61e-15, -1.0, -9.024e-16, 3.61e-15, -1.0, -9.024e-16, 3.61e-15, -1.0, -1.0, 0.0, 0.0, -1.0, 0.0, 0.0, -1.0, 0.0, 0.0, -1.0, 0.0, 0.0, -1.0, 0.0, 0.0, -1.0, 0.0, 0.0, 1.0, 0.0, 0.0, 1.0, 0.0, 0.0, 1.0, 0.0, 0.0, 1.0, 0.0, 0.0, 1.0, 0.0, 0.0, 1.0, 0.0, 0.0, 0.0, 1.0, 0.0, 0.0, 1.0, 0.0, 0.0, 1.0, 0.0, 0.0, 1.0, 0.0, 0.0, 1.0, 0.0, 0.0, 1.0, 0.0, 0.0, -1.0, 0.0, 0.0, -1.0, 0.0, 0.0, -1.0, 0.0, 0.0, -1.0, 0.0, 0.0, -1.0, 0.0, 0.0, -1.0, 0.0, -0.7071, -0.7071, 0.0, -0.7071, -0.7071, 0.0, -0.7071, -0.7071, 0.0, -0.7071, -0.7071, 0.0, -0.7071, -0.7071, 0.0, -0.7071, -0.7071, 0.0, 1.0, 0.0, 0.0, 1.0, 0.0, 0.0, 1.0, 0.0, 0.0, 1.0, 0.0, 0.0, 1.0, 0.0, 0.0, 1.0, 0.0, 0.0, 0.0, 1.0, 0.0, 0.0, 1.0, 0.0, 0.0, 1.0, 0.0, 0.0, 1.0, 0.0, 0.0, 1.0, 0.0, 0.0, 1.0, 0.0, 1.0, 0.0, 0.0, 1.0, 0.0, 0.0, 1.0, 0.0, 0.0, 1.0, 0.0, 0.0, 1.0, 0.0, 0.0, 1.0, 0.0, 0.0, 0.0, 1.0, 0.0, 0.0, 1.0, 0.0, 0.0, 1.0, 0.0, 0.0, 1.0, 0.0, 0.0, 1.0, 0.0, 0.0, 1.0, 0.0, 0.0, -1.0, 0.0, 0.0, -1.0, 0.0, 0.0, -1.0, 0.0, 0.0, -1.0, 0.0, 0.0, -1.0, 0.0, 0.0, -1.0, 0.0, -1.0, 0.0, 0.0, -1.0, 0.0, 0.0, -1.0, 0.0, 0.0, -1.0, 0.0, 0.0, -1.0, 0.0, 0.0, -1.0, 0.0, 0.0, 0.0, -1.0, 0.0, 0.0, -1.0, 0.0, 0.0, -1.0, 0.0, 0.0, -1.0, 0.0, 0.0, -1.0, 0.0, 0.0, -1.0, 0.0])] * 3)])

# ---- objects
ob_structure = bpy.data.objects.new('structure', me_mesh_structure)
ob_prop_airlock = bpy.data.objects.new('prop_airlock', None)

# ---- transforms, parenting, visibility, modifiers, constraints
ob_structure.parent = ob_prop_airlock
ob_structure.location = (2.0, -1.5, 0.0)
ob_structure.rotation_mode = 'QUATERNION'
ob_structure.rotation_quaternion = (1.0, 0.0, 0.0, 0.0)
ob_prop_airlock.location = (-2.0, 1.5, 4.512e-17)
ob_prop_airlock.scale = (1.8, 1.8, 1.8)
ob_prop_airlock.empty_display_size = 0.15

# ---- collection membership
scene.collection.objects.link(ob_structure)
scene.collection.objects.link(ob_prop_airlock)

# ---- scene / render settings (as saved in the file)
scene.frame_start = 1; scene.frame_end = 250; scene.frame_set(1)
scene.render.engine = 'BLENDER_EEVEE_NEXT'
scene.cycles.sampling_pattern = 'TABULATED_SOBOL'
bpy.context.view_layer.update()

# ---- added for rendering (the .blend has no active camera and no usable light): camera, sun + grey world if the file has none
cam_auto = bpy.data.cameras.new('AutoCamera')
cam_auto.lens = 50.0
cam_auto.sensor_width = 36.0
cam_auto.clip_end = 1000.0
ob_auto_camera = bpy.data.objects.new('AutoCamera', cam_auto)
scene.collection.objects.link(ob_auto_camera)
ob_auto_camera.location = (4.48456, -4.66148, 3.20765)
ob_auto_camera.rotation_euler = (1.09748, -7.21219e-08, 0.694738)
scene.camera = ob_auto_camera
light_auto_sun = bpy.data.lights.new('AutoSun', 'SUN')
light_auto_sun.energy = 3.0
light_auto_sun.angle = 0.0523599
ob_auto_sun = bpy.data.objects.new('AutoSun', light_auto_sun)
scene.collection.objects.link(ob_auto_sun)
ob_auto_sun.rotation_euler = (0.872665, 0.174533, 0.523599)
if scene.world is None:
    world_auto = bpy.data.worlds.new('AutoWorld')
    world_auto.color = (0.3, 0.3, 0.3)
    scene.world = world_auto
bpy.context.view_layer.update()
